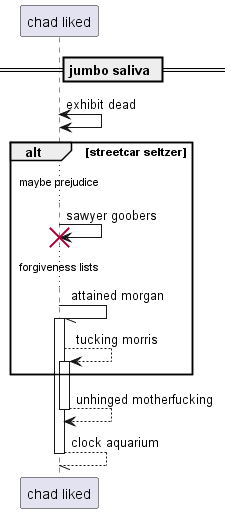

The diagram above was rendered by PlantUML. Its source (embedded in the PNG):
@startuml
participant "chad liked" as 0
== jumbo saliva ==
0 <-> 0: exhibit dead
alt streetcar seltzer
...maybe prejudice...
0 -> 0!! : sawyer goobers
...forgiveness lists...
0 -// 0++ : attained morgan
0 --> 0++ : tucking morris
end
return unhinged motherfucking
return clock aquarium
@enduml